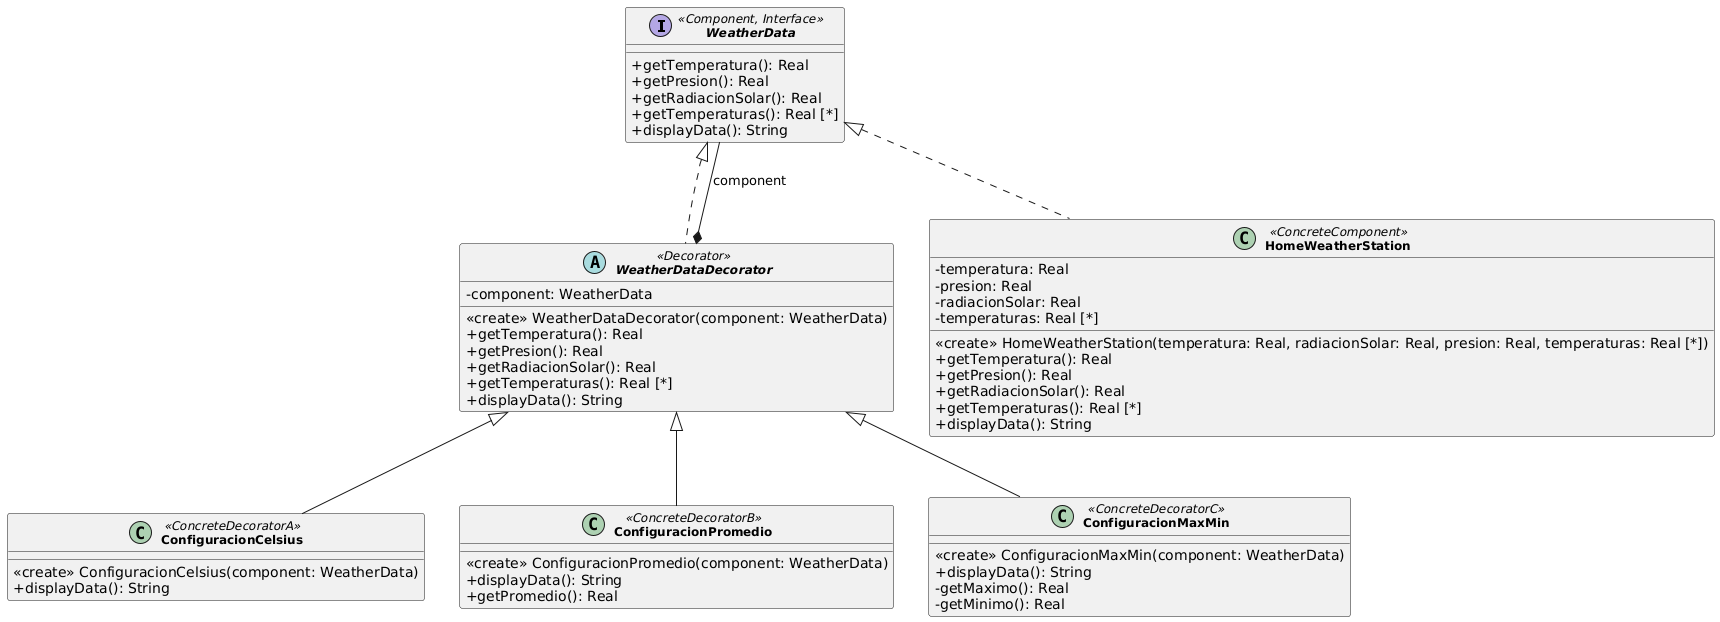

The diagram above was rendered by PlantUML. Its source (embedded in the PNG):
@startuml
skinparam classAttributeIconSize 0
skinparam classFontStyle bold
skinparam classFontSize 12

interface WeatherData <<Component, Interface>> {
    +getTemperatura(): Real
    +getPresion(): Real
    +getRadiacionSolar(): Real
    +getTemperaturas(): Real [*]
    +displayData(): String
}

abstract class WeatherDataDecorator <<Decorator>> {
    -component: WeatherData
    <<create>> WeatherDataDecorator(component: WeatherData)
    +getTemperatura(): Real
    +getPresion(): Real
    +getRadiacionSolar(): Real
    +getTemperaturas(): Real [*]
    +displayData(): String
}

class ConfiguracionCelsius <<ConcreteDecoratorA>> {
    <<create>> ConfiguracionCelsius(component: WeatherData)
    +displayData(): String
}

class ConfiguracionPromedio <<ConcreteDecoratorB>> {
    <<create>> ConfiguracionPromedio(component: WeatherData)
    +displayData(): String
    +getPromedio(): Real
}

class ConfiguracionMaxMin <<ConcreteDecoratorC>> {
    <<create>> ConfiguracionMaxMin(component: WeatherData)
    +displayData(): String
    -getMaximo(): Real
    -getMinimo(): Real
}

class HomeWeatherStation <<ConcreteComponent>> {
    -temperatura: Real
    -presion: Real
    -radiacionSolar: Real
    -temperaturas: Real [*]
    <<create>> HomeWeatherStation(temperatura: Real, radiacionSolar: Real, presion: Real, temperaturas: Real [*])
    +getTemperatura(): Real
    +getPresion(): Real
    +getRadiacionSolar(): Real
    +getTemperaturas(): Real [*]
    +displayData(): String
}

WeatherData <|.. HomeWeatherStation
WeatherData <|.. WeatherDataDecorator
WeatherDataDecorator <|-- ConfiguracionCelsius
WeatherDataDecorator <|-- ConfiguracionPromedio
WeatherDataDecorator <|-- ConfiguracionMaxMin
WeatherDataDecorator *-- WeatherData : component
@enduml